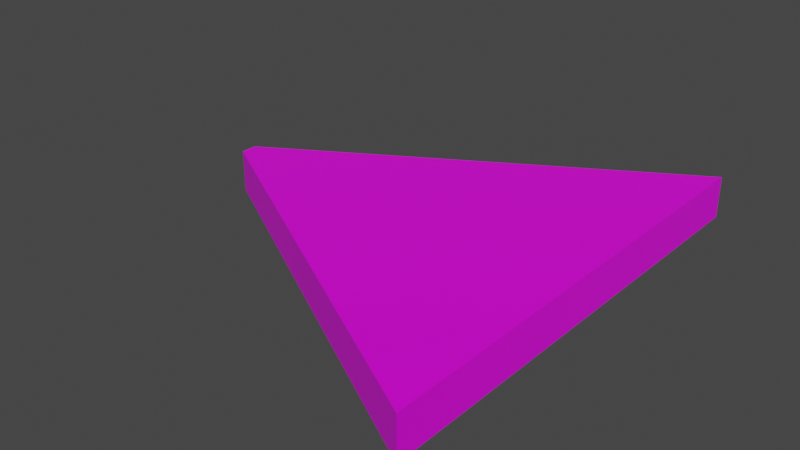 # Source: dreadnought.blend  (saved by Blender 2.82.7; exported with 4.5.12 LTS)
import bpy
from mathutils import Matrix  # noqa: F401  (used for matrix-valued properties, if any)

bpy.ops.wm.read_factory_settings(use_empty=True)
scene = bpy.context.scene
scene.name = 'Scene'

# ---- collections
col_collection = bpy.data.collections.new('Collection'); scene.collection.children.link(col_collection)

# ---- images (referenced by path relative to the original .blend; pixels are not part of the script)
import os
ASSET_DIR = os.environ.get("B2B_ASSET_DIR", "")  # directory of the original .blend (textures are referenced by path, not embedded)
HERE = os.path.dirname(os.path.abspath(__file__))  # packed textures are extracted next to this script under _unpacked/

def load_image(name, relpath, width, height, colorspace="sRGB"):
    """Load a texture the original file referenced (path relative to the .blend, or extracted next to this script)."""
    p = next((c for c in (os.path.join(HERE, relpath), os.path.join(ASSET_DIR, relpath)) if relpath and os.path.exists(c)), "")
    if p:
        img = bpy.data.images.load(p, check_existing=True)
        img.name = name
    else:  # same state as the original file: an image datablock whose file is absent (Cycles renders it pink)
        img = bpy.data.images.new(name, width, height)
        img.source = "FILE"
        img.filepath = "//" + (relpath or name)
    img.colorspace_settings.name = colorspace
    return img
img_mothershiptexture_png = load_image('mothershiptexture.png', 'mothershiptexture.png', 1024, 1024, 'sRGB')

# ---- materials (node trees are filled in below, after node groups)
mat_material = bpy.data.materials.new('Material')
mat_material.alpha_threshold = 0.0
mat_material.use_transparent_shadow = False
mat_material.line_color = (0.0, 0.0, 0.0, 1.0)

# ---- material node trees
mat_material.use_nodes = True; mat_material.node_tree.nodes.clear()
_N = mat_material.node_tree.nodes; _L = mat_material.node_tree.links
n0 = _N.new('ShaderNodeOutputMaterial'); n0.name = 'Material Output'; n0.location = (300, 300)
n1 = _N.new('ShaderNodeBsdfPrincipled'); n1.name = 'Principled BSDF'; n1.location = (10, 300)
n1.distribution = 'GGX'
n1.subsurface_method = 'BURLEY'
n1.inputs[2].default_value = 0.4
n1.inputs[3].default_value = 1.45
n1.inputs[27].default_value = (0.0, 0.0, 0.0, 1.0)
n1.inputs[28].default_value = 1.0
n2 = _N.new('ShaderNodeTexImage'); n2.name = 'Image Texture'; n2.location = (-731, 218)
n2.image = img_mothershiptexture_png
_L.new(n1.outputs[0], n0.inputs[0])
_L.new(n2.outputs[0], n1.inputs[0])
n0.is_active_output = True

# ---- world
world_world = bpy.data.worlds.new('World'); scene.world = world_world
world_world.use_nodes = True; world_world.node_tree.nodes.clear()
_N = world_world.node_tree.nodes; _L = world_world.node_tree.links
n0 = _N.new('ShaderNodeOutputWorld'); n0.name = 'World Output'; n0.location = (300, 300)
n1 = _N.new('ShaderNodeBackground'); n1.name = 'Background'; n1.location = (10, 300)
n1.inputs[0].default_value = (0.05088, 0.05088, 0.05088, 1.0)
_L.new(n1.outputs[0], n0.inputs[0])
n0.is_active_output = True
world_world.color = (0.05088, 0.05088, 0.05088)
world_world.use_sun_shadow = False
world_world.sun_shadow_jitter_overblur = 0.0

# ---- meshes
me_cube = bpy.data.meshes.new('Cube')
me_cube.from_pydata([(1.0, 33.13, 1.0), (1.0, 33.13, -1.0), (1.0, -33.13, 1.0), (1.0, -33.13, -1.0), (-17.71, 1.132, 1.0), (-17.71, 1.132, -1.0), (-17.71, -1.132, 1.0), (-17.71, -1.132, -1.0)], [], [(0, 4, 6, 2), (3, 2, 6, 7), (7, 6, 4, 5), (5, 1, 3, 7), (1, 0, 2, 3), (5, 4, 0, 1)])
_uv = me_cube.uv_layers.new(name='UVMap')
_uv.uv.foreach_set('vector', [0.5005, 0.375, 0.5015, 0.125, 0.7515, 0.126, 0.7505, 0.376, 0.7495, 0.626, 0.7505, 0.376, 1.0, 0.377, 0.9995, 0.627, -0.0004887, 0.623, 0.0004964, 0.373, 0.2505, 0.374, 0.2495, 0.624, 0.4985, 0.875, 0.4995, 0.625, 0.7495, 0.626, 0.7485, 0.876, 0.4995, 0.625, 0.5005, 0.375, 0.7505, 0.376, 0.7495, 0.626, 0.2495, 0.624, 0.2505, 0.374, 0.5005, 0.375, 0.4995, 0.625])
me_cube.materials.append(mat_material)
me_cube.use_remesh_preserve_volume = False
me_cube.use_remesh_preserve_attributes = False
me_cube.use_mirror_vertex_groups = False
me_cube.update()

# ---- objects
ob_cube = bpy.data.objects.new('Cube', me_cube)

# ---- transforms, parenting, visibility, modifiers, constraints
ob_cube.location = (0.0, 0.0, 0.0)
ob_cube.scale = (0.4292, 0.1476, 0.4292)
ob_cube.lock_rotations_4d = False
ob_cube.empty_display_type = 'ARROWS'
ob_cube.lineart.crease_threshold = 0.0

# ---- collection membership
col_collection.objects.link(ob_cube)

# ---- scene / render settings (as saved in the file)
scene.frame_start = 1; scene.frame_end = 250; scene.frame_set(1)
scene.render.engine = 'BLENDER_EEVEE_NEXT'
scene.cycles.use_denoising = False
scene.cycles.samples = 128
scene.cycles.sampling_pattern = 'TABULATED_SOBOL'
scene.cycles.use_adaptive_sampling = False
scene.cycles.use_light_tree = False
scene.view_settings.view_transform = 'Filmic'
bpy.context.view_layer.update()

# ---- added for rendering (the .blend has no active camera and no usable light): camera, sun
cam_auto = bpy.data.cameras.new('AutoCamera')
cam_auto.lens = 50.0
cam_auto.sensor_width = 36.0
cam_auto.clip_end = 1000.0
ob_auto_camera = bpy.data.objects.new('AutoCamera', cam_auto)
scene.collection.objects.link(ob_auto_camera)
ob_auto_camera.location = (8.14833, -14.0811, 9.38741)
ob_auto_camera.rotation_euler = (1.09748, -7.21219e-08, 0.694738)
scene.camera = ob_auto_camera
light_auto_sun = bpy.data.lights.new('AutoSun', 'SUN')
light_auto_sun.energy = 3.0
light_auto_sun.angle = 0.0523599
ob_auto_sun = bpy.data.objects.new('AutoSun', light_auto_sun)
scene.collection.objects.link(ob_auto_sun)
ob_auto_sun.rotation_euler = (0.872665, 0.174533, 0.523599)
bpy.context.view_layer.update()
